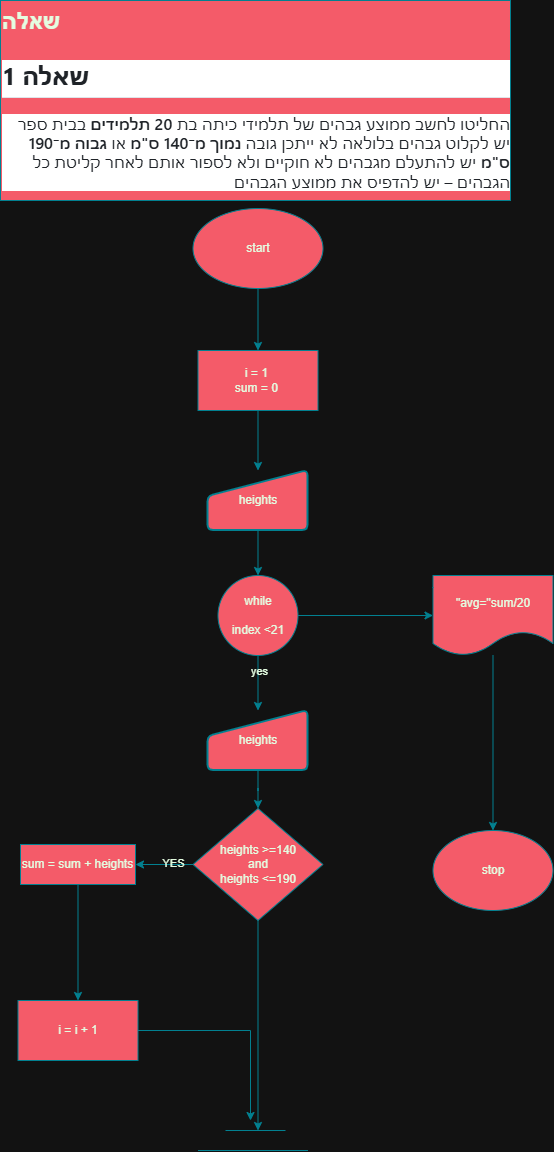

The diagram above was exported from draw.io. Its source (the exported page's mxGraphModel, read from the mxfile embedded in the PNG):
<mxGraphModel dx="1028" dy="611" grid="1" gridSize="10" guides="1" tooltips="1" connect="1" arrows="1" fold="1" page="1" pageScale="1" pageWidth="827" pageHeight="1169" math="0" shadow="0">
  <root>
    <mxCell id="0" />
    <mxCell id="1" parent="0" />
    <mxCell id="wfTAfA7kNM0VdcCQhWFq-1" parent="1" style="text;html=1;whiteSpace=wrap;overflow=hidden;rounded=0;labelBackgroundColor=none;fontColor=#E4FDE1;fillColor=#F45B69;strokeColor=#028090;" value="&lt;h1 style=&quot;margin-top: 0px;&quot;&gt;שאלה&lt;/h1&gt;&lt;div&gt;&lt;div class=&quot;markdown-heading&quot; dir=&quot;auto&quot; style=&quot;box-sizing: border-box; position: relative; color: rgb(31, 35, 40); font-family: -apple-system, BlinkMacSystemFont, &amp;quot;Segoe UI&amp;quot;, &amp;quot;Noto Sans&amp;quot;, Helvetica, Arial, sans-serif, &amp;quot;Apple Color Emoji&amp;quot;, &amp;quot;Segoe UI Emoji&amp;quot;; font-size: 16px; background-color: rgb(255, 255, 255);&quot;&gt;&lt;h2 tabindex=&quot;-1&quot; class=&quot;heading-element&quot; dir=&quot;auto&quot; style=&quot;box-sizing: border-box; margin-top: 24px; margin-bottom: 16px; line-height: 1.25; padding-bottom: 0.3em; border-bottom: 1.11111px solid rgba(209, 217, 224, 0.7);&quot;&gt;שאלה 1&lt;/h2&gt;&lt;a id=&quot;user-content-שאלה-1&quot; class=&quot;anchor&quot; aria-label=&quot;Permalink: שאלה 1&quot; href=&quot;https://github.com/pythonai211225-rgb/11.01.2026/blob/main/hw.md#%D7%A9%D7%90%D7%9C%D7%94-1&quot; style=&quot;box-sizing: border-box; background-color: rgba(0, 0, 0, 0); color: rgb(9, 105, 218); float: left; padding-right: 4px; margin: auto; line-height: 1; position: absolute; top: 19.1319px; left: -28px; display: flex; width: 28px; height: 28px; border-radius: 6px; opacity: 0; justify-content: center; align-items: center; transform: translateY(calc(-50% - 0.3rem)); text-underline-offset: 0.2rem;&quot;&gt;&lt;svg class=&quot;octicon octicon-link&quot; viewBox=&quot;0 0 16 16&quot; version=&quot;1.1&quot; width=&quot;16&quot; height=&quot;16&quot; aria-hidden=&quot;true&quot;&gt;&lt;path d=&quot;m7.775 3.275 1.25-1.25a3.5 3.5 0 1 1 4.95 4.95l-2.5 2.5a3.5 3.5 0 0 1-4.95 0 .751.751 0 0 1 .018-1.042.751.751 0 0 1 1.042-.018 1.998 1.998 0 0 0 2.83 0l2.5-2.5a2.002 2.002 0 0 0-2.83-2.83l-1.25 1.25a.751.751 0 0 1-1.042-.018.751.751 0 0 1-.018-1.042Zm-4.69 9.64a1.998 1.998 0 0 0 2.83 0l1.25-1.25a.751.751 0 0 1 1.042.018.751.751 0 0 1 .018 1.042l-1.25 1.25a3.5 3.5 0 1 1-4.95-4.95l2.5-2.5a3.5 3.5 0 0 1 4.95 0 .751.751 0 0 1-.018 1.042.751.751 0 0 1-1.042.018 1.998 1.998 0 0 0-2.83 0l-2.5 2.5a1.998 1.998 0 0 0 0 2.83Z&quot;&gt;&lt;/path&gt;&lt;/svg&gt;&lt;/a&gt;&lt;/div&gt;&lt;p dir=&quot;auto&quot; style=&quot;box-sizing: border-box; margin-top: 0px; margin-bottom: 16px; color: rgb(31, 35, 40); font-family: -apple-system, BlinkMacSystemFont, &amp;quot;Segoe UI&amp;quot;, &amp;quot;Noto Sans&amp;quot;, Helvetica, Arial, sans-serif, &amp;quot;Apple Color Emoji&amp;quot;, &amp;quot;Segoe UI Emoji&amp;quot;; font-size: 16px; text-align: start; background-color: rgb(255, 255, 255);&quot;&gt;החליטו לחשב ממוצע גבהים של תלמידי כיתה בת&amp;nbsp;&lt;span style=&quot;box-sizing: border-box; font-weight: 600;&quot;&gt;20 תלמידים&lt;/span&gt;&amp;nbsp;בבית ספר יש לקלוט גבהים בלולאה לא ייתכן גובה&amp;nbsp;&lt;span style=&quot;box-sizing: border-box; font-weight: 600;&quot;&gt;נמוך מ־140 ס&quot;מ&lt;/span&gt;&amp;nbsp;או&amp;nbsp;&lt;span style=&quot;box-sizing: border-box; font-weight: 600;&quot;&gt;גבוה מ־190 ס&quot;מ&lt;/span&gt;&amp;nbsp;יש להתעלם מגבהים לא חוקיים ולא לספור אותם לאחר קליטת כל הגבהים – יש להדפיס את ממוצע הגבהים&lt;/p&gt;&lt;/div&gt;" vertex="1">
      <mxGeometry height="200" width="510" x="20" y="10" as="geometry" />
    </mxCell>
    <mxCell id="wfTAfA7kNM0VdcCQhWFq-29" edge="1" parent="1" source="wfTAfA7kNM0VdcCQhWFq-30" style="edgeStyle=orthogonalEdgeStyle;rounded=0;orthogonalLoop=1;jettySize=auto;html=1;entryX=0.5;entryY=0;entryDx=0;entryDy=0;labelBackgroundColor=none;strokeColor=#028090;fontColor=default;" target="wfTAfA7kNM0VdcCQhWFq-32">
      <mxGeometry relative="1" as="geometry" />
    </mxCell>
    <mxCell id="wfTAfA7kNM0VdcCQhWFq-30" parent="1" style="ellipse;whiteSpace=wrap;html=1;labelBackgroundColor=none;fillColor=#F45B69;strokeColor=#028090;fontColor=#E4FDE1;" value="start" vertex="1">
      <mxGeometry height="80" width="130" x="212.5" y="218" as="geometry" />
    </mxCell>
    <mxCell id="wfTAfA7kNM0VdcCQhWFq-31" edge="1" parent="1" source="wfTAfA7kNM0VdcCQhWFq-32" style="edgeStyle=orthogonalEdgeStyle;rounded=0;orthogonalLoop=1;jettySize=auto;html=1;labelBackgroundColor=none;strokeColor=#028090;fontColor=default;" target="wfTAfA7kNM0VdcCQhWFq-41">
      <mxGeometry relative="1" as="geometry" />
    </mxCell>
    <mxCell id="wfTAfA7kNM0VdcCQhWFq-32" parent="1" style="rounded=0;whiteSpace=wrap;html=1;labelBackgroundColor=none;fillColor=#F45B69;strokeColor=#028090;fontColor=#E4FDE1;" value="i = 1&amp;nbsp;&lt;div&gt;sum = 0&amp;nbsp;&lt;/div&gt;" vertex="1">
      <mxGeometry height="60" width="120" x="217.5" y="360" as="geometry" />
    </mxCell>
    <mxCell id="wfTAfA7kNM0VdcCQhWFq-33" edge="1" parent="1" source="wfTAfA7kNM0VdcCQhWFq-36" style="edgeStyle=orthogonalEdgeStyle;rounded=0;orthogonalLoop=1;jettySize=auto;html=1;entryX=0.5;entryY=0;entryDx=0;entryDy=0;labelBackgroundColor=none;strokeColor=#028090;fontColor=default;" target="wfTAfA7kNM0VdcCQhWFq-49">
      <mxGeometry relative="1" as="geometry" />
    </mxCell>
    <mxCell id="wfTAfA7kNM0VdcCQhWFq-34" connectable="0" parent="wfTAfA7kNM0VdcCQhWFq-33" style="edgeLabel;html=1;align=center;verticalAlign=middle;resizable=0;points=[];labelBackgroundColor=none;fontColor=#E4FDE1;" value="yes" vertex="1">
      <mxGeometry relative="1" x="-0.44" y="1" as="geometry">
        <mxPoint as="offset" />
      </mxGeometry>
    </mxCell>
    <mxCell id="wfTAfA7kNM0VdcCQhWFq-35" edge="1" parent="1" source="wfTAfA7kNM0VdcCQhWFq-36" style="edgeStyle=orthogonalEdgeStyle;rounded=0;orthogonalLoop=1;jettySize=auto;html=1;entryX=0;entryY=0.5;entryDx=0;entryDy=0;labelBackgroundColor=none;strokeColor=#028090;fontColor=default;" target="wfTAfA7kNM0VdcCQhWFq-53">
      <mxGeometry relative="1" as="geometry" />
    </mxCell>
    <mxCell id="wfTAfA7kNM0VdcCQhWFq-36" parent="1" style="ellipse;whiteSpace=wrap;html=1;aspect=fixed;labelBackgroundColor=none;fillColor=#F45B69;strokeColor=#028090;fontColor=#E4FDE1;" value="while&lt;div&gt;&lt;br&gt;&lt;/div&gt;&lt;div&gt;index &amp;lt;21&lt;/div&gt;" vertex="1">
      <mxGeometry height="80" width="80" x="237.5" y="585" as="geometry" />
    </mxCell>
    <mxCell id="wfTAfA7kNM0VdcCQhWFq-56" edge="1" parent="1" source="wfTAfA7kNM0VdcCQhWFq-39" style="edgeStyle=orthogonalEdgeStyle;rounded=0;orthogonalLoop=1;jettySize=auto;html=1;entryX=1;entryY=0.5;entryDx=0;entryDy=0;labelBackgroundColor=none;strokeColor=#028090;fontColor=default;" target="wfTAfA7kNM0VdcCQhWFq-43">
      <mxGeometry relative="1" as="geometry" />
    </mxCell>
    <mxCell id="wfTAfA7kNM0VdcCQhWFq-57" connectable="0" parent="wfTAfA7kNM0VdcCQhWFq-56" style="edgeLabel;html=1;align=center;verticalAlign=middle;resizable=0;points=[];labelBackgroundColor=none;fontColor=#E4FDE1;" value="YES" vertex="1">
      <mxGeometry relative="1" x="-0.3067" y="-2" as="geometry">
        <mxPoint as="offset" />
      </mxGeometry>
    </mxCell>
    <mxCell id="wfTAfA7kNM0VdcCQhWFq-61" edge="1" parent="1" source="wfTAfA7kNM0VdcCQhWFq-39" style="edgeStyle=orthogonalEdgeStyle;rounded=0;orthogonalLoop=1;jettySize=auto;html=1;labelBackgroundColor=none;strokeColor=#028090;fontColor=default;">
      <mxGeometry relative="1" as="geometry">
        <mxPoint x="277.5" y="1140" as="targetPoint" />
      </mxGeometry>
    </mxCell>
    <mxCell id="wfTAfA7kNM0VdcCQhWFq-39" parent="1" style="rhombus;whiteSpace=wrap;html=1;labelBackgroundColor=none;fillColor=#F45B69;strokeColor=#028090;fontColor=#E4FDE1;" value="heights &amp;gt;=140&lt;div&gt;and&lt;/div&gt;&lt;div&gt;heights &amp;lt;=190&lt;/div&gt;" vertex="1">
      <mxGeometry height="112" width="130" x="212.5" y="818" as="geometry" />
    </mxCell>
    <mxCell id="wfTAfA7kNM0VdcCQhWFq-40" edge="1" parent="1" source="wfTAfA7kNM0VdcCQhWFq-41" style="edgeStyle=orthogonalEdgeStyle;rounded=0;orthogonalLoop=1;jettySize=auto;html=1;entryX=0.5;entryY=0;entryDx=0;entryDy=0;labelBackgroundColor=none;strokeColor=#028090;fontColor=default;" target="wfTAfA7kNM0VdcCQhWFq-36">
      <mxGeometry relative="1" as="geometry" />
    </mxCell>
    <mxCell id="wfTAfA7kNM0VdcCQhWFq-41" parent="1" style="html=1;strokeWidth=2;shape=manualInput;whiteSpace=wrap;rounded=1;size=26;arcSize=11;labelBackgroundColor=none;fillColor=#F45B69;strokeColor=#028090;fontColor=#E4FDE1;" value="heights" vertex="1">
      <mxGeometry height="60" width="100" x="227.5" y="480" as="geometry" />
    </mxCell>
    <mxCell id="wfTAfA7kNM0VdcCQhWFq-42" edge="1" parent="1" source="wfTAfA7kNM0VdcCQhWFq-43" style="edgeStyle=orthogonalEdgeStyle;rounded=0;orthogonalLoop=1;jettySize=auto;html=1;entryX=0.5;entryY=0;entryDx=0;entryDy=0;labelBackgroundColor=none;strokeColor=#028090;fontColor=default;" target="wfTAfA7kNM0VdcCQhWFq-47">
      <mxGeometry relative="1" as="geometry" />
    </mxCell>
    <mxCell id="wfTAfA7kNM0VdcCQhWFq-43" parent="1" style="rounded=0;whiteSpace=wrap;html=1;labelBackgroundColor=none;fillColor=#F45B69;strokeColor=#028090;fontColor=#E4FDE1;" value="sum = sum + heights" vertex="1">
      <mxGeometry height="40" width="115" x="40" y="854" as="geometry" />
    </mxCell>
    <mxCell id="wfTAfA7kNM0VdcCQhWFq-62" edge="1" parent="1" source="wfTAfA7kNM0VdcCQhWFq-47" style="edgeStyle=orthogonalEdgeStyle;rounded=0;orthogonalLoop=1;jettySize=auto;html=1;labelBackgroundColor=none;strokeColor=#028090;fontColor=default;">
      <mxGeometry relative="1" as="geometry">
        <mxPoint x="270" y="1130" as="targetPoint" />
      </mxGeometry>
    </mxCell>
    <mxCell id="wfTAfA7kNM0VdcCQhWFq-47" parent="1" style="rounded=0;whiteSpace=wrap;html=1;labelBackgroundColor=none;fillColor=#F45B69;strokeColor=#028090;fontColor=#E4FDE1;" value="i = i + 1" vertex="1">
      <mxGeometry height="60" width="120" x="37.5" y="1010" as="geometry" />
    </mxCell>
    <mxCell id="wfTAfA7kNM0VdcCQhWFq-48" edge="1" parent="1" source="wfTAfA7kNM0VdcCQhWFq-49" style="edgeStyle=orthogonalEdgeStyle;rounded=0;orthogonalLoop=1;jettySize=auto;html=1;entryX=0.5;entryY=0;entryDx=0;entryDy=0;labelBackgroundColor=none;strokeColor=#028090;fontColor=default;" target="wfTAfA7kNM0VdcCQhWFq-39">
      <mxGeometry relative="1" as="geometry" />
    </mxCell>
    <mxCell id="wfTAfA7kNM0VdcCQhWFq-49" parent="1" style="html=1;strokeWidth=2;shape=manualInput;whiteSpace=wrap;rounded=1;size=26;arcSize=11;labelBackgroundColor=none;fillColor=#F45B69;strokeColor=#028090;fontColor=#E4FDE1;" value="heights" vertex="1">
      <mxGeometry height="60" width="100" x="227.5" y="720" as="geometry" />
    </mxCell>
    <mxCell id="wfTAfA7kNM0VdcCQhWFq-50" edge="1" parent="1" style="endArrow=none;html=1;rounded=0;labelBackgroundColor=none;strokeColor=#028090;fontColor=default;" value="">
      <mxGeometry height="50" relative="1" width="50" as="geometry">
        <mxPoint x="245" y="1140" as="sourcePoint" />
        <mxPoint x="305" y="1140" as="targetPoint" />
      </mxGeometry>
    </mxCell>
    <mxCell id="wfTAfA7kNM0VdcCQhWFq-51" edge="1" parent="1" style="endArrow=none;html=1;rounded=0;labelBackgroundColor=none;strokeColor=#028090;fontColor=default;" value="">
      <mxGeometry height="50" relative="1" width="50" as="geometry">
        <mxPoint x="217.5" y="1160" as="sourcePoint" />
        <mxPoint x="327.5" y="1160" as="targetPoint" />
      </mxGeometry>
    </mxCell>
    <mxCell id="wfTAfA7kNM0VdcCQhWFq-52" edge="1" parent="1" source="wfTAfA7kNM0VdcCQhWFq-53" style="edgeStyle=orthogonalEdgeStyle;rounded=0;orthogonalLoop=1;jettySize=auto;html=1;labelBackgroundColor=none;strokeColor=#028090;fontColor=default;" target="wfTAfA7kNM0VdcCQhWFq-54">
      <mxGeometry relative="1" as="geometry" />
    </mxCell>
    <mxCell id="wfTAfA7kNM0VdcCQhWFq-53" parent="1" style="shape=document;whiteSpace=wrap;html=1;boundedLbl=1;labelBackgroundColor=none;fillColor=#F45B69;strokeColor=#028090;fontColor=#E4FDE1;" value="&quot;avg=&quot;sum/20" vertex="1">
      <mxGeometry height="80" width="120" x="452.5" y="585" as="geometry" />
    </mxCell>
    <mxCell id="wfTAfA7kNM0VdcCQhWFq-54" parent="1" style="ellipse;whiteSpace=wrap;html=1;labelBackgroundColor=none;fillColor=#F45B69;strokeColor=#028090;fontColor=#E4FDE1;" value="stop" vertex="1">
      <mxGeometry height="80" width="120" x="452.5" y="840" as="geometry" />
    </mxCell>
  </root>
</mxGraphModel>